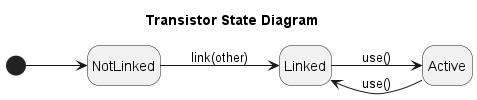

The diagram above was rendered by PlantUML. Its source (embedded in the PNG):
@startuml transistor
title Transistor State Diagram
hide empty description
left to right direction

[*] --> NotLinked
NotLinked --> Linked : link(other)
Linked --> Active : use()
Active --> Linked : use()

@enduml